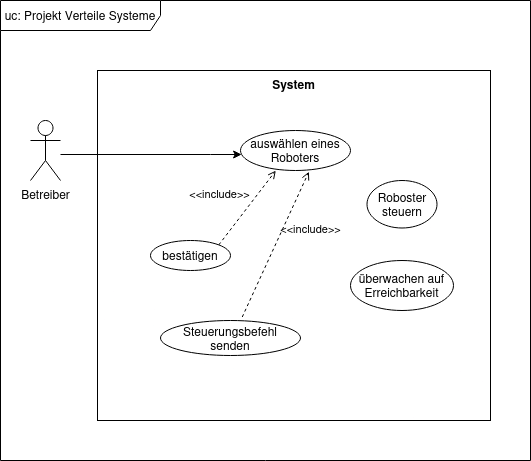

The diagram above was exported from draw.io. Its source (the exported page's mxGraphModel, read from the mxfile embedded in the PNG):
<mxGraphModel dx="1022" dy="808" grid="1" gridSize="10" guides="1" tooltips="1" connect="1" arrows="1" fold="1" page="1" pageScale="1" pageWidth="827" pageHeight="1169" math="0" shadow="0">
  <root>
    <mxCell id="0" />
    <mxCell id="1" parent="0" />
    <mxCell id="Eat8XKyJZQClgKLcrNQC-1" value="uc: Projekt Verteile Systeme" style="shape=umlFrame;whiteSpace=wrap;html=1;pointerEvents=0;recursiveResize=0;container=1;collapsible=0;width=160;" vertex="1" parent="1">
      <mxGeometry x="60" y="50" width="530" height="460" as="geometry" />
    </mxCell>
    <mxCell id="Eat8XKyJZQClgKLcrNQC-2" value="System" style="shape=rect;html=1;verticalAlign=top;fontStyle=1;whiteSpace=wrap;align=center;" vertex="1" parent="Eat8XKyJZQClgKLcrNQC-1">
      <mxGeometry x="97" y="70" width="393" height="350" as="geometry" />
    </mxCell>
    <mxCell id="Eat8XKyJZQClgKLcrNQC-10" value="Roboster steuern " style="ellipse;html=1;whiteSpace=wrap;" vertex="1" parent="Eat8XKyJZQClgKLcrNQC-1">
      <mxGeometry x="366.5" y="180" width="70" height="47.5" as="geometry" />
    </mxCell>
    <mxCell id="Eat8XKyJZQClgKLcrNQC-11" value="überwachen auf Erreichbarkeit" style="ellipse;html=1;whiteSpace=wrap;" vertex="1" parent="Eat8XKyJZQClgKLcrNQC-1">
      <mxGeometry x="350" y="260" width="103" height="50" as="geometry" />
    </mxCell>
    <mxCell id="Eat8XKyJZQClgKLcrNQC-3" style="edgeStyle=orthogonalEdgeStyle;rounded=0;orthogonalLoop=1;jettySize=auto;html=1;" edge="1" parent="Eat8XKyJZQClgKLcrNQC-1" target="Eat8XKyJZQClgKLcrNQC-5">
      <mxGeometry relative="1" as="geometry">
        <Array as="points">
          <mxPoint x="210" y="154" />
          <mxPoint x="210" y="154" />
        </Array>
        <mxPoint x="60" y="154" as="sourcePoint" />
        <mxPoint x="239.99999999999977" y="146" as="targetPoint" />
      </mxGeometry>
    </mxCell>
    <mxCell id="Eat8XKyJZQClgKLcrNQC-5" value="auswählen eines Roboters" style="ellipse;html=1;whiteSpace=wrap;" vertex="1" parent="Eat8XKyJZQClgKLcrNQC-1">
      <mxGeometry x="240" y="130" width="110" height="40" as="geometry" />
    </mxCell>
    <mxCell id="Eat8XKyJZQClgKLcrNQC-4" value="Betreiber" style="shape=umlActor;verticalLabelPosition=bottom;verticalAlign=top;html=1;" vertex="1" parent="Eat8XKyJZQClgKLcrNQC-1">
      <mxGeometry x="30" y="120" width="30" height="60" as="geometry" />
    </mxCell>
    <mxCell id="Eat8XKyJZQClgKLcrNQC-6" value="bestätigen" style="ellipse;html=1;whiteSpace=wrap;" vertex="1" parent="Eat8XKyJZQClgKLcrNQC-1">
      <mxGeometry x="150" y="240" width="80" height="30" as="geometry" />
    </mxCell>
    <mxCell id="Eat8XKyJZQClgKLcrNQC-7" value="Steuerungsbefehl&lt;div&gt;senden&lt;/div&gt;" style="ellipse;html=1;whiteSpace=wrap;" vertex="1" parent="Eat8XKyJZQClgKLcrNQC-1">
      <mxGeometry x="160" y="320" width="140" height="35" as="geometry" />
    </mxCell>
    <mxCell id="Eat8XKyJZQClgKLcrNQC-8" value="&amp;lt;&amp;lt;include&amp;gt;&amp;gt;" style="html=1;verticalAlign=bottom;labelBackgroundColor=none;endArrow=open;endFill=0;dashed=1;rounded=0;exitX=0.584;exitY=-0.1;exitDx=0;exitDy=0;exitPerimeter=0;entryX=0.622;entryY=1.031;entryDx=0;entryDy=0;entryPerimeter=0;" edge="1" parent="Eat8XKyJZQClgKLcrNQC-1" source="Eat8XKyJZQClgKLcrNQC-7" target="Eat8XKyJZQClgKLcrNQC-5">
      <mxGeometry x="0.2522" y="-29" width="160" relative="1" as="geometry">
        <mxPoint x="260" y="250" as="sourcePoint" />
        <mxPoint x="420" y="250" as="targetPoint" />
        <mxPoint as="offset" />
      </mxGeometry>
    </mxCell>
    <mxCell id="Eat8XKyJZQClgKLcrNQC-9" value="&amp;lt;&amp;lt;include&amp;gt;&amp;gt;" style="html=1;verticalAlign=bottom;labelBackgroundColor=none;endArrow=open;endFill=0;dashed=1;rounded=0;exitX=1;exitY=0;exitDx=0;exitDy=0;entryX=0.321;entryY=1.003;entryDx=0;entryDy=0;entryPerimeter=0;" edge="1" parent="Eat8XKyJZQClgKLcrNQC-1" source="Eat8XKyJZQClgKLcrNQC-6" target="Eat8XKyJZQClgKLcrNQC-5">
      <mxGeometry x="-0.2947" y="25" width="160" relative="1" as="geometry">
        <mxPoint x="290" y="230" as="sourcePoint" />
        <mxPoint x="450" y="230" as="targetPoint" />
        <mxPoint as="offset" />
      </mxGeometry>
    </mxCell>
  </root>
</mxGraphModel>